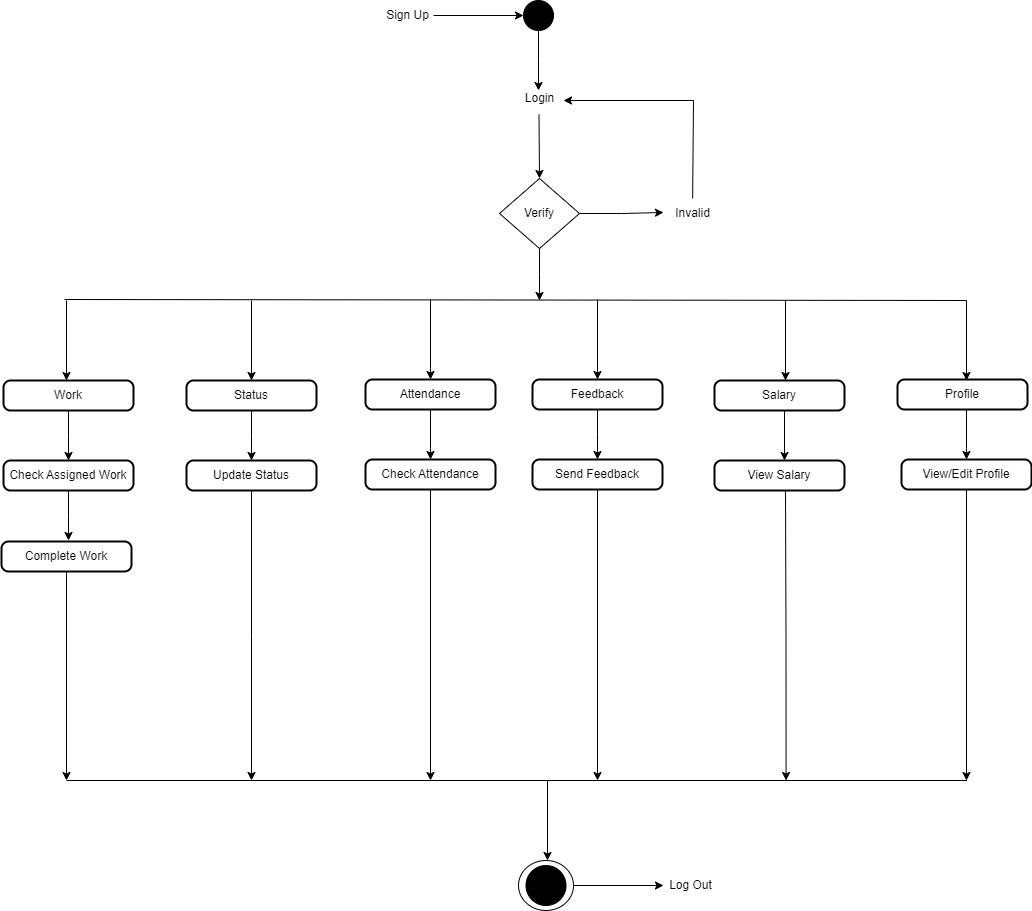

The diagram above was exported from draw.io. Its source (the exported page's mxGraphModel, read from the mxfile embedded in the PNG):
<mxGraphModel dx="1749" dy="437" grid="1" gridSize="10" guides="1" tooltips="1" connect="1" arrows="1" fold="1" page="1" pageScale="1" pageWidth="850" pageHeight="1100" math="0" shadow="0">
  <root>
    <mxCell id="0" />
    <mxCell id="1" parent="0" />
    <mxCell id="TH3S3ItNmq0KIhw8j_U7-1" style="edgeStyle=orthogonalEdgeStyle;rounded=0;orthogonalLoop=1;jettySize=auto;html=1;" parent="1" source="TH3S3ItNmq0KIhw8j_U7-2" edge="1">
      <mxGeometry relative="1" as="geometry">
        <mxPoint x="312" y="110" as="targetPoint" />
      </mxGeometry>
    </mxCell>
    <mxCell id="TH3S3ItNmq0KIhw8j_U7-2" value="" style="ellipse;whiteSpace=wrap;html=1;strokeColor=#000000;fillColor=#000000;" parent="1" vertex="1">
      <mxGeometry x="297" y="20" width="30" height="30" as="geometry" />
    </mxCell>
    <mxCell id="TH3S3ItNmq0KIhw8j_U7-3" value="" style="endArrow=classic;html=1;rounded=0;entryX=0;entryY=0.5;entryDx=0;entryDy=0;" parent="1" target="TH3S3ItNmq0KIhw8j_U7-2" edge="1">
      <mxGeometry width="50" height="50" relative="1" as="geometry">
        <mxPoint x="207" y="35" as="sourcePoint" />
        <mxPoint x="347" y="120" as="targetPoint" />
      </mxGeometry>
    </mxCell>
    <mxCell id="TH3S3ItNmq0KIhw8j_U7-4" value="Sign Up" style="text;html=1;align=center;verticalAlign=middle;resizable=0;points=[];autosize=1;strokeColor=none;fillColor=none;" parent="1" vertex="1">
      <mxGeometry x="146" y="20" width="70" height="30" as="geometry" />
    </mxCell>
    <mxCell id="TH3S3ItNmq0KIhw8j_U7-5" style="edgeStyle=orthogonalEdgeStyle;rounded=0;orthogonalLoop=1;jettySize=auto;html=1;entryX=0.5;entryY=0;entryDx=0;entryDy=0;" parent="1" target="TH3S3ItNmq0KIhw8j_U7-9" edge="1">
      <mxGeometry relative="1" as="geometry">
        <mxPoint x="312.5" y="221" as="targetPoint" />
        <mxPoint x="312.5" y="134" as="sourcePoint" />
      </mxGeometry>
    </mxCell>
    <mxCell id="TH3S3ItNmq0KIhw8j_U7-6" value="Login" style="text;html=1;align=center;verticalAlign=middle;resizable=0;points=[];autosize=1;strokeColor=none;fillColor=none;" parent="1" vertex="1">
      <mxGeometry x="288" y="103" width="50" height="30" as="geometry" />
    </mxCell>
    <mxCell id="TH3S3ItNmq0KIhw8j_U7-7" style="edgeStyle=orthogonalEdgeStyle;rounded=0;orthogonalLoop=1;jettySize=auto;html=1;exitX=1;exitY=0.5;exitDx=0;exitDy=0;" parent="1" source="TH3S3ItNmq0KIhw8j_U7-9" edge="1">
      <mxGeometry relative="1" as="geometry">
        <mxPoint x="437" y="232" as="targetPoint" />
      </mxGeometry>
    </mxCell>
    <mxCell id="TH3S3ItNmq0KIhw8j_U7-8" style="edgeStyle=orthogonalEdgeStyle;rounded=0;orthogonalLoop=1;jettySize=auto;html=1;exitX=0.5;exitY=1;exitDx=0;exitDy=0;" parent="1" source="TH3S3ItNmq0KIhw8j_U7-9" edge="1">
      <mxGeometry relative="1" as="geometry">
        <mxPoint x="313" y="320" as="targetPoint" />
      </mxGeometry>
    </mxCell>
    <mxCell id="TH3S3ItNmq0KIhw8j_U7-9" value="Verify" style="rhombus;whiteSpace=wrap;html=1;" parent="1" vertex="1">
      <mxGeometry x="273" y="198" width="80" height="70" as="geometry" />
    </mxCell>
    <mxCell id="TH3S3ItNmq0KIhw8j_U7-10" value="Invalid" style="text;html=1;align=center;verticalAlign=middle;resizable=0;points=[];autosize=1;strokeColor=none;fillColor=none;" parent="1" vertex="1">
      <mxGeometry x="436" y="218" width="60" height="30" as="geometry" />
    </mxCell>
    <mxCell id="TH3S3ItNmq0KIhw8j_U7-11" value="" style="endArrow=none;html=1;rounded=0;" parent="1" source="TH3S3ItNmq0KIhw8j_U7-10" edge="1">
      <mxGeometry width="50" height="50" relative="1" as="geometry">
        <mxPoint x="287" y="170" as="sourcePoint" />
        <mxPoint x="467" y="120" as="targetPoint" />
      </mxGeometry>
    </mxCell>
    <mxCell id="TH3S3ItNmq0KIhw8j_U7-12" value="" style="endArrow=classic;html=1;rounded=0;" parent="1" edge="1">
      <mxGeometry width="50" height="50" relative="1" as="geometry">
        <mxPoint x="467" y="120" as="sourcePoint" />
        <mxPoint x="337" y="120" as="targetPoint" />
      </mxGeometry>
    </mxCell>
    <mxCell id="TH3S3ItNmq0KIhw8j_U7-13" value="" style="endArrow=none;html=1;rounded=0;" parent="1" edge="1">
      <mxGeometry width="50" height="50" relative="1" as="geometry">
        <mxPoint x="-162" y="319" as="sourcePoint" />
        <mxPoint x="740" y="320" as="targetPoint" />
      </mxGeometry>
    </mxCell>
    <mxCell id="TH3S3ItNmq0KIhw8j_U7-14" value="" style="endArrow=classic;html=1;rounded=0;" parent="1" edge="1">
      <mxGeometry width="50" height="50" relative="1" as="geometry">
        <mxPoint x="-160" y="320" as="sourcePoint" />
        <mxPoint x="-160" y="400" as="targetPoint" />
      </mxGeometry>
    </mxCell>
    <mxCell id="TH3S3ItNmq0KIhw8j_U7-15" style="edgeStyle=orthogonalEdgeStyle;rounded=0;orthogonalLoop=1;jettySize=auto;html=1;exitX=0.5;exitY=1;exitDx=0;exitDy=0;" parent="1" source="TH3S3ItNmq0KIhw8j_U7-16" edge="1">
      <mxGeometry relative="1" as="geometry">
        <mxPoint x="-158" y="480" as="targetPoint" />
      </mxGeometry>
    </mxCell>
    <mxCell id="TH3S3ItNmq0KIhw8j_U7-16" value="Work" style="rounded=1;whiteSpace=wrap;html=1;absoluteArcSize=1;arcSize=14;strokeWidth=2;" parent="1" vertex="1">
      <mxGeometry x="-223" y="400" width="130" height="30" as="geometry" />
    </mxCell>
    <mxCell id="TH3S3ItNmq0KIhw8j_U7-17" style="edgeStyle=orthogonalEdgeStyle;rounded=0;orthogonalLoop=1;jettySize=auto;html=1;exitX=0.5;exitY=1;exitDx=0;exitDy=0;" parent="1" source="TH3S3ItNmq0KIhw8j_U7-18" edge="1">
      <mxGeometry relative="1" as="geometry">
        <mxPoint x="-158" y="560" as="targetPoint" />
      </mxGeometry>
    </mxCell>
    <mxCell id="TH3S3ItNmq0KIhw8j_U7-18" value="Check Assigned Work" style="rounded=1;whiteSpace=wrap;html=1;absoluteArcSize=1;arcSize=14;strokeWidth=2;" parent="1" vertex="1">
      <mxGeometry x="-223" y="480" width="130" height="30" as="geometry" />
    </mxCell>
    <mxCell id="TH3S3ItNmq0KIhw8j_U7-23" style="edgeStyle=orthogonalEdgeStyle;rounded=0;orthogonalLoop=1;jettySize=auto;html=1;exitX=0.5;exitY=1;exitDx=0;exitDy=0;" parent="1" source="TH3S3ItNmq0KIhw8j_U7-24" edge="1">
      <mxGeometry relative="1" as="geometry">
        <mxPoint x="25" y="480" as="targetPoint" />
      </mxGeometry>
    </mxCell>
    <mxCell id="TH3S3ItNmq0KIhw8j_U7-24" value="Status" style="rounded=1;whiteSpace=wrap;html=1;absoluteArcSize=1;arcSize=14;strokeWidth=2;" parent="1" vertex="1">
      <mxGeometry x="-40" y="400" width="130" height="30" as="geometry" />
    </mxCell>
    <mxCell id="TH3S3ItNmq0KIhw8j_U7-25" style="edgeStyle=orthogonalEdgeStyle;rounded=0;orthogonalLoop=1;jettySize=auto;html=1;exitX=0.5;exitY=1;exitDx=0;exitDy=0;" parent="1" source="TH3S3ItNmq0KIhw8j_U7-26" edge="1">
      <mxGeometry relative="1" as="geometry">
        <mxPoint x="25" y="800" as="targetPoint" />
      </mxGeometry>
    </mxCell>
    <mxCell id="TH3S3ItNmq0KIhw8j_U7-26" value="Update Status" style="rounded=1;whiteSpace=wrap;html=1;absoluteArcSize=1;arcSize=14;strokeWidth=2;" parent="1" vertex="1">
      <mxGeometry x="-40" y="480" width="130" height="30" as="geometry" />
    </mxCell>
    <mxCell id="TH3S3ItNmq0KIhw8j_U7-27" value="" style="endArrow=classic;html=1;rounded=0;entryX=0.5;entryY=0;entryDx=0;entryDy=0;" parent="1" target="TH3S3ItNmq0KIhw8j_U7-24" edge="1">
      <mxGeometry width="50" height="50" relative="1" as="geometry">
        <mxPoint x="25" y="320" as="sourcePoint" />
        <mxPoint x="150" y="570" as="targetPoint" />
      </mxGeometry>
    </mxCell>
    <mxCell id="TH3S3ItNmq0KIhw8j_U7-28" style="edgeStyle=orthogonalEdgeStyle;rounded=0;orthogonalLoop=1;jettySize=auto;html=1;exitX=0.5;exitY=1;exitDx=0;exitDy=0;" parent="1" source="TH3S3ItNmq0KIhw8j_U7-29" edge="1">
      <mxGeometry relative="1" as="geometry">
        <mxPoint x="204" y="479" as="targetPoint" />
      </mxGeometry>
    </mxCell>
    <mxCell id="TH3S3ItNmq0KIhw8j_U7-29" value="Attendance" style="rounded=1;whiteSpace=wrap;html=1;absoluteArcSize=1;arcSize=14;strokeWidth=2;" parent="1" vertex="1">
      <mxGeometry x="139" y="399" width="130" height="30" as="geometry" />
    </mxCell>
    <mxCell id="TH3S3ItNmq0KIhw8j_U7-30" style="edgeStyle=orthogonalEdgeStyle;rounded=0;orthogonalLoop=1;jettySize=auto;html=1;exitX=0.5;exitY=1;exitDx=0;exitDy=0;" parent="1" source="TH3S3ItNmq0KIhw8j_U7-31" edge="1">
      <mxGeometry relative="1" as="geometry">
        <mxPoint x="204" y="800" as="targetPoint" />
      </mxGeometry>
    </mxCell>
    <mxCell id="TH3S3ItNmq0KIhw8j_U7-31" value="Check Attendance" style="rounded=1;whiteSpace=wrap;html=1;absoluteArcSize=1;arcSize=14;strokeWidth=2;" parent="1" vertex="1">
      <mxGeometry x="139" y="479" width="130" height="30" as="geometry" />
    </mxCell>
    <mxCell id="TH3S3ItNmq0KIhw8j_U7-32" value="" style="endArrow=classic;html=1;rounded=0;entryX=0.5;entryY=0;entryDx=0;entryDy=0;" parent="1" target="TH3S3ItNmq0KIhw8j_U7-29" edge="1">
      <mxGeometry width="50" height="50" relative="1" as="geometry">
        <mxPoint x="204" y="319" as="sourcePoint" />
        <mxPoint x="329" y="569" as="targetPoint" />
      </mxGeometry>
    </mxCell>
    <mxCell id="TH3S3ItNmq0KIhw8j_U7-33" style="edgeStyle=orthogonalEdgeStyle;rounded=0;orthogonalLoop=1;jettySize=auto;html=1;exitX=0.5;exitY=1;exitDx=0;exitDy=0;" parent="1" source="TH3S3ItNmq0KIhw8j_U7-34" edge="1">
      <mxGeometry relative="1" as="geometry">
        <mxPoint x="371" y="479" as="targetPoint" />
      </mxGeometry>
    </mxCell>
    <mxCell id="TH3S3ItNmq0KIhw8j_U7-34" value="Feedback" style="rounded=1;whiteSpace=wrap;html=1;absoluteArcSize=1;arcSize=14;strokeWidth=2;" parent="1" vertex="1">
      <mxGeometry x="306" y="399" width="130" height="30" as="geometry" />
    </mxCell>
    <mxCell id="V5jUFc7bf9fovmUcN_1w-1" style="edgeStyle=orthogonalEdgeStyle;rounded=0;orthogonalLoop=1;jettySize=auto;html=1;" edge="1" parent="1" source="TH3S3ItNmq0KIhw8j_U7-35">
      <mxGeometry relative="1" as="geometry">
        <mxPoint x="371" y="800" as="targetPoint" />
      </mxGeometry>
    </mxCell>
    <mxCell id="TH3S3ItNmq0KIhw8j_U7-35" value="Send Feedback" style="rounded=1;whiteSpace=wrap;html=1;absoluteArcSize=1;arcSize=14;strokeWidth=2;" parent="1" vertex="1">
      <mxGeometry x="306" y="479" width="130" height="30" as="geometry" />
    </mxCell>
    <mxCell id="TH3S3ItNmq0KIhw8j_U7-36" value="" style="endArrow=classic;html=1;rounded=0;entryX=0.5;entryY=0;entryDx=0;entryDy=0;" parent="1" target="TH3S3ItNmq0KIhw8j_U7-34" edge="1">
      <mxGeometry width="50" height="50" relative="1" as="geometry">
        <mxPoint x="371" y="319" as="sourcePoint" />
        <mxPoint x="496" y="569" as="targetPoint" />
      </mxGeometry>
    </mxCell>
    <mxCell id="TH3S3ItNmq0KIhw8j_U7-50" style="edgeStyle=orthogonalEdgeStyle;rounded=0;orthogonalLoop=1;jettySize=auto;html=1;exitX=0.5;exitY=1;exitDx=0;exitDy=0;" parent="1" source="TH3S3ItNmq0KIhw8j_U7-38" edge="1">
      <mxGeometry relative="1" as="geometry">
        <mxPoint x="-160" y="800" as="targetPoint" />
      </mxGeometry>
    </mxCell>
    <mxCell id="TH3S3ItNmq0KIhw8j_U7-38" value="Complete Work" style="rounded=1;whiteSpace=wrap;html=1;absoluteArcSize=1;arcSize=14;strokeWidth=2;" parent="1" vertex="1">
      <mxGeometry x="-225" y="561" width="130" height="30" as="geometry" />
    </mxCell>
    <mxCell id="TH3S3ItNmq0KIhw8j_U7-39" style="edgeStyle=orthogonalEdgeStyle;rounded=0;orthogonalLoop=1;jettySize=auto;html=1;exitX=0.5;exitY=1;exitDx=0;exitDy=0;" parent="1" edge="1">
      <mxGeometry relative="1" as="geometry">
        <mxPoint x="558" y="480" as="targetPoint" />
        <mxPoint x="558" y="430" as="sourcePoint" />
      </mxGeometry>
    </mxCell>
    <mxCell id="TH3S3ItNmq0KIhw8j_U7-40" value="Salary" style="rounded=1;whiteSpace=wrap;html=1;absoluteArcSize=1;arcSize=14;strokeWidth=2;" parent="1" vertex="1">
      <mxGeometry x="488" y="400" width="130" height="30" as="geometry" />
    </mxCell>
    <mxCell id="TH3S3ItNmq0KIhw8j_U7-41" style="edgeStyle=orthogonalEdgeStyle;rounded=0;orthogonalLoop=1;jettySize=auto;html=1;exitX=0.5;exitY=1;exitDx=0;exitDy=0;" parent="1" edge="1">
      <mxGeometry relative="1" as="geometry">
        <mxPoint x="559.5714285714289" y="800" as="targetPoint" />
        <mxPoint x="559" y="510" as="sourcePoint" />
      </mxGeometry>
    </mxCell>
    <mxCell id="TH3S3ItNmq0KIhw8j_U7-42" value="View Salary" style="rounded=1;whiteSpace=wrap;html=1;absoluteArcSize=1;arcSize=14;strokeWidth=2;" parent="1" vertex="1">
      <mxGeometry x="488" y="480" width="130" height="30" as="geometry" />
    </mxCell>
    <mxCell id="TH3S3ItNmq0KIhw8j_U7-43" value="" style="endArrow=classic;html=1;rounded=0;entryX=0.5;entryY=0;entryDx=0;entryDy=0;" parent="1" edge="1">
      <mxGeometry width="50" height="50" relative="1" as="geometry">
        <mxPoint x="559" y="320" as="sourcePoint" />
        <mxPoint x="559" y="400" as="targetPoint" />
      </mxGeometry>
    </mxCell>
    <mxCell id="TH3S3ItNmq0KIhw8j_U7-44" value="" style="endArrow=none;html=1;rounded=0;" parent="1" edge="1">
      <mxGeometry width="50" height="50" relative="1" as="geometry">
        <mxPoint x="-160" y="800" as="sourcePoint" />
        <mxPoint x="740.5049641927084" y="800" as="targetPoint" />
      </mxGeometry>
    </mxCell>
    <mxCell id="TH3S3ItNmq0KIhw8j_U7-45" value="" style="endArrow=classic;html=1;rounded=0;" parent="1" edge="1">
      <mxGeometry width="50" height="50" relative="1" as="geometry">
        <mxPoint x="321" y="800" as="sourcePoint" />
        <mxPoint x="321" y="880" as="targetPoint" />
      </mxGeometry>
    </mxCell>
    <mxCell id="TH3S3ItNmq0KIhw8j_U7-46" value="" style="ellipse;whiteSpace=wrap;html=1;" parent="1" vertex="1">
      <mxGeometry x="292" y="880" width="55" height="50" as="geometry" />
    </mxCell>
    <mxCell id="TH3S3ItNmq0KIhw8j_U7-47" value="" style="ellipse;whiteSpace=wrap;html=1;fillColor=#000000;" parent="1" vertex="1">
      <mxGeometry x="299.5" y="885" width="40" height="40" as="geometry" />
    </mxCell>
    <mxCell id="TH3S3ItNmq0KIhw8j_U7-48" value="" style="endArrow=classic;html=1;rounded=0;exitX=1;exitY=0.5;exitDx=0;exitDy=0;" parent="1" edge="1">
      <mxGeometry width="50" height="50" relative="1" as="geometry">
        <mxPoint x="347" y="905" as="sourcePoint" />
        <mxPoint x="437" y="905" as="targetPoint" />
      </mxGeometry>
    </mxCell>
    <mxCell id="TH3S3ItNmq0KIhw8j_U7-49" value="Log Out" style="text;html=1;align=center;verticalAlign=middle;resizable=0;points=[];autosize=1;strokeColor=none;fillColor=none;" parent="1" vertex="1">
      <mxGeometry x="429" y="890" width="70" height="30" as="geometry" />
    </mxCell>
    <mxCell id="TH3S3ItNmq0KIhw8j_U7-51" style="edgeStyle=orthogonalEdgeStyle;rounded=0;orthogonalLoop=1;jettySize=auto;html=1;exitX=0.5;exitY=1;exitDx=0;exitDy=0;" parent="1" edge="1">
      <mxGeometry relative="1" as="geometry">
        <mxPoint x="740" y="479" as="targetPoint" />
        <mxPoint x="740" y="429" as="sourcePoint" />
      </mxGeometry>
    </mxCell>
    <mxCell id="TH3S3ItNmq0KIhw8j_U7-52" value="Profile" style="rounded=1;whiteSpace=wrap;html=1;absoluteArcSize=1;arcSize=14;strokeWidth=2;" parent="1" vertex="1">
      <mxGeometry x="671" y="399" width="130" height="30" as="geometry" />
    </mxCell>
    <mxCell id="TH3S3ItNmq0KIhw8j_U7-55" style="edgeStyle=orthogonalEdgeStyle;rounded=0;orthogonalLoop=1;jettySize=auto;html=1;" parent="1" source="TH3S3ItNmq0KIhw8j_U7-53" edge="1">
      <mxGeometry relative="1" as="geometry">
        <mxPoint x="740" y="800" as="targetPoint" />
      </mxGeometry>
    </mxCell>
    <mxCell id="TH3S3ItNmq0KIhw8j_U7-53" value="View/Edit Profile" style="rounded=1;whiteSpace=wrap;html=1;absoluteArcSize=1;arcSize=14;strokeWidth=2;" parent="1" vertex="1">
      <mxGeometry x="675" y="479" width="130" height="30" as="geometry" />
    </mxCell>
    <mxCell id="TH3S3ItNmq0KIhw8j_U7-54" value="" style="endArrow=classic;html=1;rounded=0;entryX=0.5;entryY=0;entryDx=0;entryDy=0;" parent="1" edge="1">
      <mxGeometry width="50" height="50" relative="1" as="geometry">
        <mxPoint x="740" y="320" as="sourcePoint" />
        <mxPoint x="740" y="400" as="targetPoint" />
      </mxGeometry>
    </mxCell>
  </root>
</mxGraphModel>